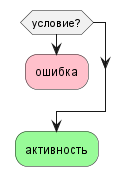

The diagram above was rendered by PlantUML. Its source (embedded in the PNG):
@startuml

if (условие?) then
  #pink :ошибка;
  kill

endif

#palegreen :активность;

@enduml